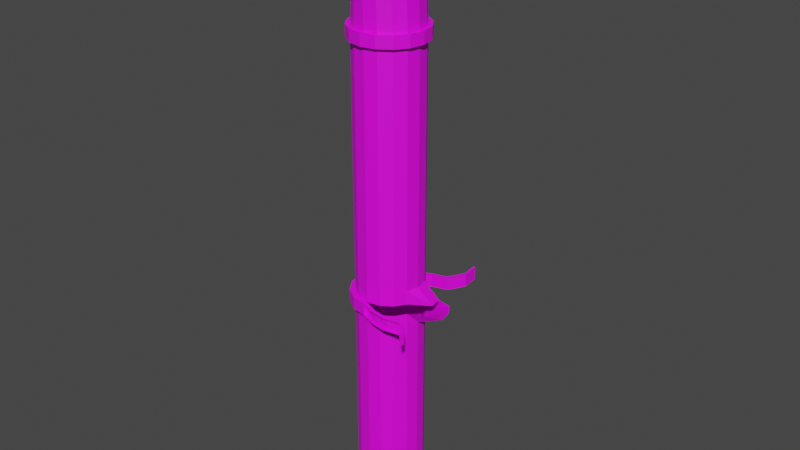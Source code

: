 # Source: pipe_dmg.blend  (saved by Blender 2.81.16; exported with 4.5.12 LTS)
import bpy
from mathutils import Matrix  # noqa: F401  (used for matrix-valued properties, if any)

bpy.ops.wm.read_factory_settings(use_empty=True)
scene = bpy.context.scene
scene.name = 'Scene'

# ---- collections
col_collection = bpy.data.collections.new('Collection'); scene.collection.children.link(col_collection)

# ---- images (referenced by path relative to the original .blend; pixels are not part of the script)
import os
ASSET_DIR = os.environ.get("B2B_ASSET_DIR", "")  # directory of the original .blend (textures are referenced by path, not embedded)
HERE = os.path.dirname(os.path.abspath(__file__))  # packed textures are extracted next to this script under _unpacked/

def load_image(name, relpath, width, height, colorspace="sRGB"):
    """Load a texture the original file referenced (path relative to the .blend, or extracted next to this script)."""
    p = next((c for c in (os.path.join(HERE, relpath), os.path.join(ASSET_DIR, relpath)) if relpath and os.path.exists(c)), "")
    if p:
        img = bpy.data.images.load(p, check_existing=True)
        img.name = name
    else:  # same state as the original file: an image datablock whose file is absent (Cycles renders it pink)
        img = bpy.data.images.new(name, width, height)
        img.source = "FILE"
        img.filepath = "//" + (relpath or name)
    img.colorspace_settings.name = colorspace
    return img
img_pipe_fixed_texture = load_image('pipe_fixed_texture', 'pipe_dmg_texture.png', 1024, 1024, 'sRGB')

# ---- materials (node trees are filled in below, after node groups)
mat_pipe_mat = bpy.data.materials.new('pipe_mat')
mat_pipe_mat.use_transparent_shadow = False

# ---- material node trees
mat_pipe_mat.use_nodes = True; mat_pipe_mat.node_tree.nodes.clear()
_N = mat_pipe_mat.node_tree.nodes; _L = mat_pipe_mat.node_tree.links
n0 = _N.new('ShaderNodeOutputMaterial'); n0.name = 'Material Output'; n0.location = (300, 300)
n1 = _N.new('ShaderNodeBsdfPrincipled'); n1.name = 'Principled BSDF'; n1.location = (10, 300)
n1.distribution = 'GGX'
n1.subsurface_method = 'BURLEY'
n1.inputs[3].default_value = 1.45
n1.inputs[27].default_value = (0.0, 0.0, 0.0, 1.0)
n1.inputs[28].default_value = 1.0
n2 = _N.new('ShaderNodeTexImage'); n2.name = 'Image Texture'; n2.location = (-405, 232)
n2.image = img_pipe_fixed_texture
_L.new(n1.outputs[0], n0.inputs[0])
_L.new(n2.outputs[0], n1.inputs[0])
n0.is_active_output = True

# ---- world
world_world = bpy.data.worlds.new('World'); scene.world = world_world
world_world.use_nodes = True; world_world.node_tree.nodes.clear()
_N = world_world.node_tree.nodes; _L = world_world.node_tree.links
n0 = _N.new('ShaderNodeOutputWorld'); n0.name = 'World Output'; n0.location = (300, 300)
n1 = _N.new('ShaderNodeBackground'); n1.name = 'Background'; n1.location = (10, 300)
n1.inputs[0].default_value = (0.05088, 0.05088, 0.05088, 1.0)
_L.new(n1.outputs[0], n0.inputs[0])
n0.is_active_output = True
world_world.color = (0.05088, 0.05088, 0.05088)
world_world.use_sun_shadow = False
world_world.sun_shadow_jitter_overblur = 0.0

# ---- meshes
me_cylinder = bpy.data.meshes.new('Cylinder')
me_cylinder.from_pydata([(8.941e-08, -0.224, 3.797), (8.941e-08, -0.224, -0.1031), (0.09946, -0.2042, -0.1031), (0.1838, -0.1479, 3.797), (0.1838, -0.1479, -0.1031), (0.2401, -0.06359, -0.1031), (0.2599, 0.03587, -0.1031), (0.2401, 0.1353, 3.797), (0.2401, 0.1353, -0.1031), (0.1838, 0.2196, 3.797), (0.1838, 0.2196, -0.1031), (0.09946, 0.276, 3.797), (0.09946, 0.276, -0.1031), (1.341e-07, 0.2958, -0.1031), (-0.09946, 0.276, -0.1031), (-0.1838, 0.2196, 3.797), (-0.1838, 0.2196, -0.1031), (-0.2401, 0.1353, -0.1031), (-0.2599, 0.03587, 3.797), (-0.2599, 0.03587, -0.1031), (-0.2401, -0.06359, 3.797), (-0.2401, -0.06359, -0.1031), (-0.1838, -0.1479, 3.797), (-0.1838, -0.1479, -0.1031), (-0.09946, -0.2042, 3.797), (-0.09946, -0.2042, -0.1031), (8.941e-08, -0.224, 4.021), (0.1718, -0.1479, 4.086), (0.2429, 0.03587, 4.113), (0.2244, 0.1353, 4.106), (-0.2429, 0.03587, 3.928), (-0.1718, -0.1479, 3.955), (0.09295, -0.2042, 4.056), (-0.09295, 0.276, 3.985), (-0.09295, -0.2042, 3.985), (0.2244, -0.06359, 4.106), (-0.1125, -0.2357, 3.71), (-0.2079, -0.172, 3.71), (0.1718, 0.2196, 4.086), (0.09295, 0.276, 4.056), (2.161e-07, 0.2958, 4.021), (-0.2716, -0.07663, 3.71), (-0.1718, 0.2196, 3.955), (-0.2244, 0.1353, 3.935), (-0.294, 0.03587, 3.71), (-0.2244, -0.06359, 3.935), (-0.2716, 0.1484, 3.71), (-0.2079, 0.2437, 3.71), (-0.1063, -0.224, 4.243), (-0.1125, 0.3075, 3.71), (0.03861, -0.1479, 4.356), (0.08305, -0.06359, 4.391), (1.383e-07, 0.3298, 3.71), (0.1125, 0.3075, 3.71), (0.2079, 0.2437, 3.71), (-0.02789, 0.276, 4.304), (-0.1063, 0.2958, 4.243), (-0.1848, 0.276, 4.182), (-0.2513, 0.2196, 4.13), (-0.2957, 0.1353, 4.096), (0.2716, 0.1484, 3.71), (0.294, 0.03587, 3.71), (-0.2513, -0.1479, 4.13), (-0.1848, -0.2042, 4.182), (0.2716, -0.07663, 3.71), (-0.02789, -0.2042, 4.304), (0.2079, -0.172, 3.71), (0.1125, -0.2357, 3.71), (0.09866, 0.03587, 4.403), (0.08305, 0.1353, 4.391), (0.03861, 0.2196, 4.356), (8.77e-08, -0.2581, 3.71), (-0.2716, 0.1484, 3.803), (-0.1125, 0.3075, 3.803), (1.383e-07, 0.3298, 3.803), (0.294, 0.03587, 3.803), (-0.3113, 0.03587, 4.083), (-0.2957, -0.06359, 4.096), (0.2716, -0.07663, 3.803), (0.1125, -0.2357, 3.803), (-0.2731, -0.224, 4.347), (-0.2234, -0.2042, 4.433), (-0.1813, -0.1479, 4.506), (-0.1532, -0.06359, 4.555), (-0.1433, 0.03587, 4.572), (-0.1532, 0.1353, 4.555), (-0.1813, 0.2196, 4.506), (-0.2234, 0.276, 4.433), (-0.2731, 0.2958, 4.347), (-0.3228, 0.276, 4.261), (-0.3649, 0.2196, 4.188), (-0.393, 0.1353, 4.139), (-0.4029, 0.03587, 4.122), (-0.393, -0.06359, 4.139), (-0.3649, -0.1479, 4.188), (-0.3228, -0.2042, 4.261), (-0.4633, -0.224, 4.38), (-0.47, -0.2042, 4.479), (-0.4758, -0.1479, 4.563), (-0.4796, -0.06359, 4.619), (-0.4809, 0.03587, 4.639), (-0.4796, 0.1353, 4.619), (-0.4758, 0.2196, 4.563), (-0.47, 0.276, 4.479), (-0.4633, 0.2958, 4.38), (-0.4565, 0.276, 4.28), (-0.4508, 0.2196, 4.196), (-0.4469, 0.1353, 4.14), (-0.4456, 0.03587, 4.12), (-0.4469, -0.06359, 4.14), (-0.4508, -0.1479, 4.196), (-0.4565, -0.2042, 4.28), (-0.1125, -0.2357, 3.803), (0.09946, -0.2042, 3.797), (-0.2079, -0.172, 3.803), (0.2401, -0.06359, 3.797), (0.2599, 0.03587, 3.797), (-0.2716, -0.07663, 3.803), (-0.294, 0.03587, 3.803), (-0.2079, 0.2437, 3.803), (1.341e-07, 0.2958, 3.797), (-0.09946, 0.276, 3.797), (0.1125, 0.3075, 3.803), (-0.2401, 0.1353, 3.797), (0.2079, 0.2437, 3.803), (0.2716, 0.1484, 3.803), (0.2079, -0.172, 3.803), (8.77e-08, -0.2581, 3.803), (8.941e-08, -0.224, 3.715), (0.09946, -0.2042, 3.715), (0.1838, -0.1479, 3.715), (0.2401, -0.06359, 3.715), (0.2599, 0.03587, 3.715), (0.2401, 0.1353, 3.715), (0.1838, 0.2196, 3.715), (0.09946, 0.276, 3.715), (1.341e-07, 0.2958, 3.715), (-0.09946, 0.276, 3.715), (-0.1838, 0.2196, 3.715), (-0.2401, 0.1353, 3.715), (-0.2599, 0.03587, 3.715), (-0.2401, -0.06359, 3.715), (-0.1838, -0.1479, 3.715), (-0.09946, -0.2042, 3.715), (8.941e-08, -0.224, 1.702), (0.09946, -0.2042, 1.702), (0.1838, -0.1479, 1.702), (0.2401, -0.06359, 1.702), (0.4854, 0.03587, 1.702), (0.4656, 0.1353, 1.702), (0.4093, 0.2196, 1.702), (0.09946, 0.276, 1.702), (1.341e-07, 0.2958, 1.702), (-0.09946, 0.276, 1.702), (-0.1838, 0.2196, 1.702), (-0.2401, 0.1353, 1.702), (-0.2599, 0.03587, 1.702), (-0.2401, -0.06359, 1.702), (-0.1838, -0.1479, 1.702), (-0.09946, -0.2042, 1.702), (0.09946, -0.2042, 1.784), (0.1838, -0.1479, 1.784), (0.2401, -0.06359, 1.784), (0.3959, 0.03587, 1.784), (0.3762, 0.1353, 1.784), (0.1838, 0.2196, 1.784), (0.09946, 0.276, 1.784), (1.341e-07, 0.2958, 1.784), (-0.09946, 0.276, 1.784), (-0.1838, 0.2196, 1.784), (-0.2401, 0.1353, 1.784), (-0.2599, 0.03587, 1.784), (-0.2401, -0.06359, 1.784), (-0.1838, -0.1479, 1.784), (-0.09946, -0.2042, 1.784), (8.941e-08, -0.224, 1.784), (8.721e-08, -0.2657, 1.695), (0.1231, -0.3142, 1.695), (0.2407, -0.3301, 1.695), (0.369, -0.3072, 1.695), (0.4646, -0.4059, 1.695), (0.2945, 0.558, 1.695), (0.2229, 0.4297, 1.695), (0.09517, 0.3934, 1.695), (1.391e-07, 0.3374, 1.695), (-0.1154, 0.3145, 1.695), (-0.2132, 0.2491, 1.695), (-0.2786, 0.1513, 1.695), (-0.3015, 0.03587, 1.695), (-0.2786, -0.07953, 1.695), (-0.2132, -0.1774, 1.695), (-0.1154, -0.2427, 1.695), (0.1231, -0.3142, 1.791), (0.2407, -0.3301, 1.791), (0.369, -0.3072, 1.791), (0.4646, -0.4059, 1.791), (0.2945, 0.558, 1.791), (0.2229, 0.4297, 1.791), (0.09517, 0.3934, 1.791), (1.391e-07, 0.3374, 1.791), (-0.1154, 0.3145, 1.791), (-0.2132, 0.2491, 1.791), (-0.2786, 0.1513, 1.791), (-0.3015, 0.03587, 1.791), (-0.2786, -0.07953, 1.791), (-0.2132, -0.1774, 1.791), (-0.1154, -0.2427, 1.791), (8.721e-08, -0.2657, 1.791), (0.2824, 0.6903, 1.695), (0.2824, 0.6903, 1.791), (0.09946, -0.2042, 1.89), (0.1838, -0.1479, 1.89), (0.2401, -0.06359, 1.89), (0.2599, 0.03587, 1.89), (0.2401, 0.1353, 1.89), (0.1838, 0.2196, 1.89), (0.09946, 0.276, 1.89), (1.341e-07, 0.2958, 1.89), (-0.09946, 0.276, 1.89), (-0.1838, 0.2196, 1.89), (-0.2401, 0.1353, 1.89), (-0.2599, 0.03587, 1.89), (-0.2401, -0.06359, 1.89), (-0.1838, -0.1479, 1.89), (-0.09946, -0.2042, 1.89), (8.941e-08, -0.224, 1.89), (0.319, 0.5375, 1.695), (0.2473, 0.4092, 1.695), (0.1196, 0.3729, 1.695), (0.02446, 0.3169, 1.695), (0.319, 0.5375, 1.791), (0.2473, 0.4092, 1.791), (0.1196, 0.3729, 1.791), (0.02446, 0.3169, 1.791), (0.3069, 0.6698, 1.695), (0.3069, 0.6698, 1.791), (0.00827, -0.2371, 1.695), (0.1314, -0.2856, 1.695), (0.2489, -0.3015, 1.695), (0.3773, -0.2786, 1.695), (0.4728, -0.3774, 1.695), (0.1314, -0.2856, 1.791), (0.2489, -0.3015, 1.791), (0.3773, -0.2786, 1.791), (0.4728, -0.3774, 1.791), (0.00827, -0.2371, 1.791), (8.941e-08, -0.224, 1.593), (0.09946, -0.2042, 1.593), (0.1838, -0.1479, 1.593), (0.2401, -0.06359, 1.593), (0.2599, 0.03587, 1.593), (0.2401, 0.1353, 1.593), (0.1838, 0.2196, 1.593), (0.09946, 0.276, 1.593), (1.341e-07, 0.2958, 1.593), (-0.09946, 0.276, 1.593), (-0.1838, 0.2196, 1.593), (-0.2401, 0.1353, 1.593), (-0.2599, 0.03587, 1.593), (-0.2401, -0.06359, 1.593), (-0.1838, -0.1479, 1.593), (-0.09946, -0.2042, 1.593)], [], [(246, 1, 2, 247), (247, 2, 4, 248), (248, 4, 5, 249), (249, 5, 6, 250), (250, 6, 8, 251), (251, 8, 10, 252), (252, 10, 12, 253), (253, 12, 13, 254), (254, 13, 14, 255), (255, 14, 16, 256), (256, 16, 17, 257), (257, 17, 19, 258), (258, 19, 21, 259), (259, 21, 23, 260), (115, 116, 28, 35), (260, 23, 25, 261), (261, 25, 1, 246), (120, 121, 33, 40), (20, 22, 31, 45), (113, 3, 27, 32), (9, 11, 39, 38), (123, 18, 30, 43), (116, 7, 29, 28), (121, 15, 42, 33), (22, 24, 34, 31), (3, 115, 35, 27), (11, 120, 40, 39), (0, 113, 32, 26), (18, 20, 45, 30), (7, 9, 38, 29), (15, 123, 43, 42), (24, 0, 26, 34), (133, 134, 54, 60), (24, 22, 114, 112), (0, 24, 112, 127), (134, 135, 53, 54), (22, 20, 117, 114), (135, 136, 52, 53), (20, 18, 118, 117), (136, 137, 49, 52), (7, 116, 75, 125), (137, 138, 47, 49), (115, 3, 126, 78), (138, 139, 46, 47), (139, 140, 44, 46), (3, 113, 79, 126), (140, 141, 41, 44), (113, 0, 127, 79), (33, 42, 58, 57), (27, 35, 51, 50), (42, 43, 59, 58), (35, 28, 68, 51), (43, 30, 76, 59), (28, 29, 69, 68), (30, 45, 77, 76), (29, 38, 70, 69), (45, 31, 62, 77), (38, 39, 55, 70), (31, 34, 63, 62), (39, 40, 56, 55), (26, 32, 65, 48), (34, 26, 48, 63), (40, 33, 57, 56), (32, 27, 50, 65), (127, 71, 67, 79), (79, 67, 66, 126), (126, 66, 64, 78), (78, 64, 61, 75), (75, 61, 60, 125), (125, 60, 54, 124), (124, 54, 53, 122), (122, 53, 52, 74), (74, 52, 49, 73), (73, 49, 47, 119), (119, 47, 46, 72), (72, 46, 44, 118), (118, 44, 41, 117), (117, 41, 37, 114), (114, 37, 36, 112), (112, 36, 71, 127), (68, 69, 85, 84), (76, 77, 93, 92), (69, 70, 86, 85), (77, 62, 94, 93), (70, 55, 87, 86), (62, 63, 95, 94), (55, 56, 88, 87), (48, 65, 81, 80), (63, 48, 80, 95), (56, 57, 89, 88), (65, 50, 82, 81), (57, 58, 90, 89), (50, 51, 83, 82), (58, 59, 91, 90), (51, 68, 84, 83), (59, 76, 92, 91), (89, 90, 106, 105), (82, 83, 99, 98), (90, 91, 107, 106), (83, 84, 100, 99), (91, 92, 108, 107), (84, 85, 101, 100), (92, 93, 109, 108), (85, 86, 102, 101), (93, 94, 110, 109), (86, 87, 103, 102), (94, 95, 111, 110), (87, 88, 104, 103), (80, 81, 97, 96), (95, 80, 96, 111), (88, 89, 105, 104), (81, 82, 98, 97), (121, 120, 74, 73), (141, 142, 37, 41), (11, 9, 124, 122), (128, 129, 67, 71), (18, 123, 72, 118), (142, 143, 36, 37), (116, 115, 78, 75), (9, 7, 125, 124), (129, 130, 66, 67), (123, 15, 119, 72), (143, 128, 71, 36), (130, 131, 64, 66), (131, 132, 61, 64), (15, 121, 73, 119), (132, 133, 60, 61), (120, 11, 122, 74), (154, 155, 187, 186), (173, 172, 204, 205), (155, 156, 188, 187), (172, 171, 203, 204), (156, 157, 189, 188), (171, 170, 202, 203), (157, 158, 190, 189), (170, 169, 201, 202), (158, 159, 191, 190), (169, 168, 200, 201), (159, 144, 176, 191), (168, 167, 199, 200), (225, 175, 160, 210), (210, 160, 161, 211), (211, 161, 162, 212), (212, 162, 163, 213), (213, 163, 164, 214), (214, 164, 165, 215), (215, 165, 166, 216), (216, 166, 167, 217), (217, 167, 168, 218), (218, 168, 169, 219), (219, 169, 170, 220), (220, 170, 171, 221), (221, 171, 172, 222), (222, 172, 173, 223), (223, 173, 174, 224), (224, 174, 175, 225), (206, 191, 176, 207), (205, 190, 191, 206), (204, 189, 190, 205), (203, 188, 189, 204), (202, 187, 188, 203), (201, 186, 187, 202), (200, 185, 186, 201), (199, 184, 185, 200), (183, 184, 229, 228), (196, 209, 235, 230), (208, 181, 226, 234), (199, 198, 232, 233), (176, 177, 237, 236), (180, 195, 244, 240), (192, 207, 245, 241), (177, 178, 238, 237), (174, 173, 205, 206), (153, 154, 186, 185), (175, 174, 206, 207), (152, 153, 185, 184), (2, 1, 25, 23, 21, 19, 17, 16, 14, 13, 12, 10, 8, 6, 5, 4), (96, 97, 98, 99, 100, 101, 102, 103, 104, 105, 106, 107, 108, 109, 110, 111), (143, 224, 225, 128), (142, 223, 224, 143), (141, 222, 223, 142), (140, 221, 222, 141), (139, 220, 221, 140), (138, 219, 220, 139), (137, 218, 219, 138), (136, 217, 218, 137), (135, 216, 217, 136), (134, 215, 216, 135), (133, 214, 215, 134), (132, 213, 214, 133), (131, 212, 213, 132), (130, 211, 212, 131), (129, 210, 211, 130), (128, 225, 210, 129), (232, 228, 229, 233), (231, 227, 228, 232), (230, 226, 227, 231), (235, 234, 226, 230), (197, 196, 230, 231), (209, 208, 234, 235), (182, 183, 228, 227), (184, 199, 233, 229), (198, 197, 231, 232), (181, 182, 227, 226), (243, 239, 240, 244), (242, 238, 239, 243), (241, 237, 238, 242), (245, 236, 237, 241), (193, 192, 241, 242), (179, 180, 240, 239), (194, 193, 242, 243), (207, 176, 236, 245), (178, 179, 239, 238), (195, 194, 243, 244), (159, 261, 246, 144), (158, 260, 261, 159), (157, 259, 260, 158), (156, 258, 259, 157), (155, 257, 258, 156), (154, 256, 257, 155), (153, 255, 256, 154), (152, 254, 255, 153), (151, 253, 254, 152), (150, 252, 253, 151), (149, 251, 252, 150), (148, 250, 251, 149), (147, 249, 250, 148), (146, 248, 249, 147), (145, 247, 248, 146), (144, 246, 247, 145)])
_uv = me_cylinder.uv_layers.new(name='UVMap')
_uv.uv.foreach_set('vector', [0.2583, 0.8708, 0.5165, 0.8708, 0.5165, 0.8998, 0.2583, 0.8998, 0.2583, 0.8998, 0.5165, 0.8998, 0.5165, 0.9288, 0.2584, 0.9288, 0.2584, 0.4647, 0.5165, 0.4647, 0.5165, 0.4937, 0.2584, 0.4937, 0.2584, 0.4937, 0.5165, 0.4937, 0.5165, 0.5227, 0.2583, 0.5227, 0.2583, 0.5227, 0.5165, 0.5227, 0.5165, 0.5517, 0.2583, 0.5517, 0.2583, 0.5517, 0.5165, 0.5517, 0.5165, 0.5807, 0.2583, 0.5807, 0.2583, 0.5807, 0.5165, 0.5807, 0.5165, 0.6097, 0.2583, 0.6097, 0.2583, 0.6097, 0.5165, 0.6097, 0.5165, 0.6388, 0.2583, 0.6388, 0.2583, 0.6388, 0.5165, 0.6388, 0.5165, 0.6678, 0.2583, 0.6678, 0.2583, 0.6678, 0.5165, 0.6678, 0.5165, 0.6968, 0.2583, 0.6968, 0.2583, 0.6968, 0.5165, 0.6968, 0.5165, 0.7258, 0.2583, 0.7258, 0.2583, 0.7258, 0.5165, 0.7258, 0.5165, 0.7548, 0.2583, 0.7548, 0.2583, 0.7548, 0.5165, 0.7548, 0.5165, 0.7838, 0.2583, 0.7838, 0.2583, 0.7838, 0.5165, 0.7838, 0.5165, 0.8128, 0.2583, 0.8128, 0.8816, 0.4313, 0.8908, 0.4586, 0.8065, 0.4853, 0.8018, 0.4578, 0.2583, 0.8128, 0.5165, 0.8128, 0.5165, 0.8418, 0.2583, 0.8418, 0.2583, 0.8418, 0.5165, 0.8418, 0.5165, 0.8708, 0.2583, 0.8708, 0.8493, 0.1394, 0.8392, 0.1652, 0.7886, 0.1448, 0.7916, 0.1153, 0.8264, 0.274, 0.8312, 0.3009, 0.7859, 0.3155, 0.7839, 0.2815, 0.8603, 0.3785, 0.8713, 0.4046, 0.798, 0.4312, 0.7946, 0.4045, 0.8713, 0.08746, 0.8603, 0.1136, 0.7946, 0.08756, 0.798, 0.06085, 0.8264, 0.218, 0.8252, 0.246, 0.7827, 0.246, 0.7839, 0.2106, 0.8908, 0.03352, 0.8816, 0.06077, 0.8018, 0.03425, 0.8065, 0.006814, 0.8392, 0.1652, 0.8312, 0.1912, 0.7859, 0.1766, 0.7886, 0.1448, 0.8312, 0.3009, 0.8392, 0.3269, 0.7886, 0.3473, 0.7859, 0.3155, 0.8713, 0.4046, 0.8816, 0.4313, 0.8018, 0.4578, 0.798, 0.4312, 0.8603, 0.1136, 0.8493, 0.1394, 0.7916, 0.1153, 0.7946, 0.08756, 0.8493, 0.3526, 0.8603, 0.3785, 0.7946, 0.4045, 0.7916, 0.3768, 0.8252, 0.246, 0.8264, 0.274, 0.7839, 0.2815, 0.7827, 0.246, 0.8816, 0.06077, 0.8713, 0.08746, 0.798, 0.06085, 0.8018, 0.03425, 0.8312, 0.1912, 0.8264, 0.218, 0.7839, 0.2106, 0.7859, 0.1766, 0.8392, 0.3269, 0.8493, 0.3526, 0.7916, 0.3768, 0.7886, 0.3473, 0.5619, 0.9046, 0.5615, 0.8745, 0.5713, 0.8744, 0.5716, 0.9046, 0.6053, 0.5956, 0.6058, 0.6274, 0.5954, 0.6275, 0.595, 0.5956, 0.605, 0.5639, 0.6053, 0.5956, 0.595, 0.5956, 0.595, 0.5638, 0.5615, 0.8745, 0.5612, 0.8444, 0.571, 0.8443, 0.5713, 0.8744, 0.6058, 0.6274, 0.6063, 0.6593, 0.596, 0.6594, 0.5954, 0.6275, 0.5612, 0.8444, 0.5609, 0.8143, 0.5707, 0.8142, 0.571, 0.8443, 0.6063, 0.6593, 0.6068, 0.6912, 0.5964, 0.6913, 0.596, 0.6594, 0.5609, 0.8143, 0.5606, 0.7841, 0.5704, 0.7842, 0.5707, 0.8142, 0.6061, 0.9051, 0.6064, 0.9353, 0.5966, 0.9354, 0.5963, 0.9052, 0.5606, 0.7841, 0.561, 0.7537, 0.571, 0.7538, 0.5704, 0.7842, 0.6071, 0.9657, 0.6099, 0.9969, 0.5991, 0.9998, 0.597, 0.9662, 0.561, 0.7537, 0.5606, 0.7226, 0.5708, 0.7225, 0.571, 0.7538, 0.5606, 0.7226, 0.5601, 0.6909, 0.5704, 0.6908, 0.5708, 0.7225, 0.6099, 0.4957, 0.6067, 0.531, 0.5953, 0.5304, 0.5983, 0.4923, 0.5601, 0.6909, 0.5596, 0.6591, 0.5699, 0.6589, 0.5704, 0.6908, 0.6067, 0.531, 0.605, 0.5639, 0.595, 0.5638, 0.5953, 0.5304, 0.7886, 0.1448, 0.7859, 0.1766, 0.7208, 0.1716, 0.7211, 0.1381, 0.798, 0.4312, 0.8018, 0.4578, 0.7195, 0.4651, 0.7206, 0.4387, 0.7859, 0.1766, 0.7839, 0.2106, 0.7205, 0.2081, 0.7208, 0.1716, 0.8018, 0.4578, 0.8065, 0.4853, 0.7179, 0.4919, 0.7195, 0.4651, 0.7839, 0.2106, 0.7827, 0.246, 0.7206, 0.246, 0.7205, 0.2081, 0.8065, 0.006814, 0.8018, 0.03425, 0.7195, 0.02701, 0.7178, 0.0002039, 0.7827, 0.246, 0.7839, 0.2815, 0.7205, 0.284, 0.7206, 0.246, 0.8018, 0.03425, 0.798, 0.06085, 0.7206, 0.05339, 0.7195, 0.02701, 0.7839, 0.2815, 0.7859, 0.3155, 0.7208, 0.3205, 0.7205, 0.284, 0.798, 0.06085, 0.7946, 0.08756, 0.7212, 0.07996, 0.7206, 0.05339, 0.7859, 0.3155, 0.7886, 0.3473, 0.7211, 0.3539, 0.7208, 0.3205, 0.7946, 0.08756, 0.7916, 0.1153, 0.7213, 0.1078, 0.7212, 0.07996, 0.7916, 0.3768, 0.7946, 0.4045, 0.7212, 0.4121, 0.7213, 0.3842, 0.7886, 0.3473, 0.7916, 0.3768, 0.7213, 0.3842, 0.7211, 0.3539, 0.7916, 0.1153, 0.7886, 0.1448, 0.7211, 0.1381, 0.7213, 0.1078, 0.7946, 0.4045, 0.798, 0.4312, 0.7206, 0.4387, 0.7212, 0.4121, 0.595, 0.5638, 0.5684, 0.5629, 0.5677, 0.5295, 0.5953, 0.5304, 0.5953, 0.5304, 0.5677, 0.5295, 0.5649, 0.4923, 0.5983, 0.4923, 0.5991, 0.9998, 0.569, 0.9993, 0.5717, 0.9653, 0.597, 0.9662, 0.597, 0.9662, 0.5717, 0.9653, 0.5719, 0.9348, 0.5966, 0.9354, 0.5966, 0.9354, 0.5719, 0.9348, 0.5716, 0.9046, 0.5963, 0.9052, 0.5963, 0.9052, 0.5716, 0.9046, 0.5713, 0.8744, 0.596, 0.875, 0.596, 0.875, 0.5713, 0.8744, 0.571, 0.8443, 0.5956, 0.8449, 0.5956, 0.8449, 0.571, 0.8443, 0.5707, 0.8142, 0.5953, 0.8148, 0.5953, 0.8148, 0.5707, 0.8142, 0.5704, 0.7842, 0.5952, 0.7844, 0.5952, 0.7844, 0.5704, 0.7842, 0.571, 0.7538, 0.5963, 0.7543, 0.5963, 0.7543, 0.571, 0.7538, 0.5708, 0.7225, 0.5965, 0.7234, 0.5965, 0.7234, 0.5708, 0.7225, 0.5704, 0.6908, 0.5964, 0.6913, 0.5964, 0.6913, 0.5704, 0.6908, 0.5699, 0.6589, 0.596, 0.6594, 0.596, 0.6594, 0.5699, 0.6589, 0.5693, 0.6271, 0.5954, 0.6275, 0.5954, 0.6275, 0.5693, 0.6271, 0.5688, 0.5951, 0.595, 0.5956, 0.595, 0.5956, 0.5688, 0.5951, 0.5684, 0.5629, 0.595, 0.5638, 0.7178, 0.0002039, 0.7195, 0.02701, 0.6471, 0.04373, 0.6387, 0.01735, 0.7206, 0.246, 0.7205, 0.284, 0.6835, 0.2793, 0.685, 0.246, 0.7195, 0.02701, 0.7206, 0.05339, 0.6543, 0.06935, 0.6471, 0.04373, 0.7205, 0.284, 0.7208, 0.3205, 0.6795, 0.3114, 0.6835, 0.2793, 0.7206, 0.05339, 0.7212, 0.07996, 0.661, 0.09512, 0.6543, 0.06935, 0.7208, 0.3205, 0.7211, 0.3539, 0.6738, 0.3418, 0.6795, 0.3114, 0.7212, 0.07996, 0.7213, 0.1078, 0.6675, 0.1219, 0.661, 0.09512, 0.7213, 0.3842, 0.7212, 0.4121, 0.6611, 0.397, 0.6675, 0.3702, 0.7211, 0.3539, 0.7213, 0.3842, 0.6675, 0.3702, 0.6738, 0.3418, 0.7213, 0.1078, 0.7211, 0.1381, 0.6738, 0.1503, 0.6675, 0.1219, 0.7212, 0.4121, 0.7206, 0.4387, 0.6543, 0.4227, 0.6611, 0.397, 0.7211, 0.1381, 0.7208, 0.1716, 0.6795, 0.1806, 0.6738, 0.1503, 0.7206, 0.4387, 0.7195, 0.4651, 0.6471, 0.4484, 0.6543, 0.4227, 0.7208, 0.1716, 0.7205, 0.2081, 0.6835, 0.2127, 0.6795, 0.1806, 0.7195, 0.4651, 0.7179, 0.4919, 0.6387, 0.4747, 0.6471, 0.4484, 0.7205, 0.2081, 0.7206, 0.246, 0.685, 0.246, 0.6835, 0.2127, 0.6738, 0.1503, 0.6795, 0.1806, 0.6564, 0.1911, 0.6402, 0.1688, 0.6543, 0.4227, 0.6471, 0.4484, 0.5671, 0.408, 0.5837, 0.385, 0.6795, 0.1806, 0.6835, 0.2127, 0.6676, 0.2168, 0.6564, 0.1911, 0.6471, 0.4484, 0.6387, 0.4747, 0.553, 0.4328, 0.5671, 0.408, 0.6835, 0.2127, 0.685, 0.246, 0.6715, 0.246, 0.6676, 0.2168, 0.6387, 0.01735, 0.6471, 0.04373, 0.567, 0.08413, 0.553, 0.05926, 0.685, 0.246, 0.6835, 0.2793, 0.6676, 0.2753, 0.6715, 0.246, 0.6471, 0.04373, 0.6543, 0.06935, 0.5837, 0.1071, 0.567, 0.08413, 0.6835, 0.2793, 0.6795, 0.3114, 0.6564, 0.301, 0.6676, 0.2753, 0.6543, 0.06935, 0.661, 0.09512, 0.6022, 0.1283, 0.5837, 0.1071, 0.6795, 0.3114, 0.6738, 0.3418, 0.6402, 0.3233, 0.6564, 0.301, 0.661, 0.09512, 0.6675, 0.1219, 0.6215, 0.1484, 0.6022, 0.1283, 0.6675, 0.3702, 0.6611, 0.397, 0.6022, 0.3638, 0.6215, 0.3436, 0.6738, 0.3418, 0.6675, 0.3702, 0.6215, 0.3436, 0.6402, 0.3233, 0.6675, 0.1219, 0.6738, 0.1503, 0.6402, 0.1688, 0.6215, 0.1484, 0.6611, 0.397, 0.6543, 0.4227, 0.5837, 0.385, 0.6022, 0.3638, 0.605, 0.7846, 0.6051, 0.8147, 0.5953, 0.8148, 0.5952, 0.7844, 0.5596, 0.6591, 0.559, 0.6272, 0.5693, 0.6271, 0.5699, 0.6589, 0.6054, 0.8448, 0.6057, 0.875, 0.596, 0.875, 0.5956, 0.8449, 0.5577, 0.5631, 0.5566, 0.5301, 0.5677, 0.5295, 0.5684, 0.5629, 0.6068, 0.6912, 0.6072, 0.7235, 0.5965, 0.7234, 0.5964, 0.6913, 0.559, 0.6272, 0.5584, 0.5953, 0.5688, 0.5951, 0.5693, 0.6271, 0.6064, 0.9353, 0.6071, 0.9657, 0.597, 0.9662, 0.5966, 0.9354, 0.6057, 0.875, 0.6061, 0.9051, 0.5963, 0.9052, 0.596, 0.875, 0.5566, 0.5301, 0.553, 0.4956, 0.5649, 0.4923, 0.5677, 0.5295, 0.6072, 0.7235, 0.6057, 0.7546, 0.5963, 0.7543, 0.5965, 0.7234, 0.5584, 0.5953, 0.5577, 0.5631, 0.5684, 0.5629, 0.5688, 0.5951, 0.5588, 0.9962, 0.5619, 0.9648, 0.5717, 0.9653, 0.569, 0.9993, 0.5619, 0.9648, 0.5621, 0.9347, 0.5719, 0.9348, 0.5717, 0.9653, 0.6057, 0.7546, 0.605, 0.7846, 0.5952, 0.7844, 0.5963, 0.7543, 0.5621, 0.9347, 0.5619, 0.9046, 0.5716, 0.9046, 0.5719, 0.9348, 0.6051, 0.8147, 0.6054, 0.8448, 0.5956, 0.8449, 0.5953, 0.8148, 0.9445, 0.2605, 0.9447, 0.2919, 0.9324, 0.292, 0.9322, 0.2603, 0.8954, 0.3859, 0.895, 0.3544, 0.9074, 0.3543, 0.9078, 0.3858, 0.9447, 0.2919, 0.9451, 0.3234, 0.9327, 0.3234, 0.9324, 0.292, 0.895, 0.3544, 0.8946, 0.323, 0.907, 0.3229, 0.9074, 0.3543, 0.9451, 0.3234, 0.9455, 0.3548, 0.9331, 0.3549, 0.9327, 0.3234, 0.8946, 0.323, 0.8942, 0.2915, 0.9066, 0.2915, 0.907, 0.3229, 0.9455, 0.3548, 0.9459, 0.3862, 0.9336, 0.3863, 0.9331, 0.3549, 0.8942, 0.2915, 0.8938, 0.26, 0.9062, 0.2601, 0.9066, 0.2915, 0.9459, 0.3862, 0.9463, 0.4177, 0.934, 0.4176, 0.9336, 0.3863, 0.8938, 0.26, 0.8941, 0.2281, 0.9069, 0.2283, 0.9062, 0.2601, 0.9463, 0.4177, 0.946, 0.4493, 0.9335, 0.4493, 0.934, 0.4176, 0.8941, 0.2281, 0.8938, 0.1951, 0.9073, 0.1954, 0.9069, 0.2283, 0.2764, 0.4063, 0.5526, 0.4063, 0.5526, 0.4353, 0.2764, 0.4353, 0.2764, 0.4353, 0.5526, 0.4353, 0.5526, 0.4643, 0.2764, 0.4643, 0.2764, 0.0002052, 0.5526, 0.0002066, 0.5526, 0.02921, 0.2764, 0.02921, 0.2764, 0.02921, 0.5526, 0.02921, 0.5526, 0.05822, 0.2764, 0.05822, 0.2764, 0.05822, 0.5526, 0.05822, 0.5526, 0.08722, 0.2764, 0.08722, 0.2764, 0.08722, 0.5526, 0.08722, 0.5526, 0.1162, 0.2764, 0.1162, 0.2764, 0.1162, 0.5526, 0.1162, 0.5526, 0.1452, 0.2764, 0.1452, 0.2764, 0.1452, 0.5526, 0.1452, 0.5526, 0.1742, 0.2764, 0.1742, 0.2764, 0.1742, 0.5526, 0.1742, 0.5526, 0.2032, 0.2764, 0.2032, 0.2764, 0.2032, 0.5526, 0.2032, 0.5526, 0.2323, 0.2764, 0.2323, 0.2764, 0.2323, 0.5526, 0.2323, 0.5526, 0.2613, 0.2764, 0.2613, 0.2764, 0.2613, 0.5526, 0.2613, 0.5526, 0.2903, 0.2764, 0.2903, 0.2764, 0.2903, 0.5526, 0.2903, 0.5526, 0.3193, 0.2764, 0.3193, 0.2764, 0.3193, 0.5526, 0.3193, 0.5526, 0.3483, 0.2764, 0.3483, 0.2764, 0.3483, 0.5526, 0.3483, 0.5526, 0.3773, 0.2764, 0.3773, 0.2764, 0.3773, 0.5526, 0.3773, 0.5526, 0.4063, 0.2764, 0.4063, 0.9081, 0.4175, 0.934, 0.4176, 0.9335, 0.4493, 0.9075, 0.4491, 0.9078, 0.3858, 0.9336, 0.3863, 0.934, 0.4176, 0.9081, 0.4175, 0.9074, 0.3543, 0.9331, 0.3549, 0.9336, 0.3863, 0.9078, 0.3858, 0.907, 0.3229, 0.9327, 0.3234, 0.9331, 0.3549, 0.9074, 0.3543, 0.9066, 0.2915, 0.9324, 0.292, 0.9327, 0.3234, 0.907, 0.3229, 0.9062, 0.2601, 0.9322, 0.2603, 0.9324, 0.292, 0.9066, 0.2915, 0.9069, 0.2283, 0.9333, 0.2289, 0.9322, 0.2603, 0.9062, 0.2601, 0.9073, 0.1954, 0.9337, 0.1967, 0.9333, 0.2289, 0.9069, 0.2283, 0.0, 0.0, 0.0, 0.0, 0.0, 0.0, 0.0, 0.0, 0.0, 0.0, 0.0, 0.0, 0.0, 0.0, 0.0, 0.0, 0.0, 0.0, 0.0, 0.0, 0.0, 0.0, 0.0, 0.0, 0.0, 0.0, 0.0, 0.0, 0.0, 0.0, 0.0, 0.0, 0.0, 0.0, 0.0, 0.0, 0.0, 0.0, 0.0, 0.0, 0.0, 0.0, 0.0, 0.0, 0.0, 0.0, 0.0, 0.0, 0.0, 0.0, 0.0, 0.0, 0.0, 0.0, 0.0, 0.0, 0.0, 0.0, 0.0, 0.0, 0.0, 0.0, 0.0, 0.0, 0.8957, 0.4174, 0.8954, 0.3859, 0.9078, 0.3858, 0.9081, 0.4175, 0.9452, 0.2294, 0.9445, 0.2605, 0.9322, 0.2603, 0.9333, 0.2289, 0.8952, 0.4488, 0.8957, 0.4174, 0.9081, 0.4175, 0.9075, 0.4491, 0.9471, 0.197, 0.9452, 0.2294, 0.9333, 0.2289, 0.9337, 0.1967, 0.6214, 0.6701, 0.6419, 0.6496, 0.6687, 0.6385, 0.6977, 0.6385, 0.7245, 0.6496, 0.745, 0.6701, 0.7561, 0.6969, 0.7561, 0.7259, 0.745, 0.7527, 0.7245, 0.7732, 0.6977, 0.7843, 0.6687, 0.7843, 0.6419, 0.7732, 0.6214, 0.7527, 0.6103, 0.7259, 0.6103, 0.6969, 0.6103, 0.5797, 0.6103, 0.5507, 0.6214, 0.5239, 0.6419, 0.5034, 0.6687, 0.4923, 0.6977, 0.4923, 0.7245, 0.5034, 0.745, 0.5239, 0.7561, 0.5507, 0.7561, 0.5797, 0.745, 0.6065, 0.7245, 0.627, 0.6977, 0.6381, 0.6687, 0.6381, 0.6419, 0.627, 0.6214, 0.6065, 0.0002041, 0.3773, 0.2764, 0.3773, 0.2764, 0.4063, 0.0002039, 0.4063, 0.000204, 0.3483, 0.2764, 0.3483, 0.2764, 0.3773, 0.0002041, 0.3773, 0.0002039, 0.3193, 0.2764, 0.3193, 0.2764, 0.3483, 0.000204, 0.3483, 0.0002039, 0.2903, 0.2764, 0.2903, 0.2764, 0.3193, 0.0002039, 0.3193, 0.0002041, 0.2613, 0.2764, 0.2613, 0.2764, 0.2903, 0.0002039, 0.2903, 0.000204, 0.2323, 0.2764, 0.2323, 0.2764, 0.2613, 0.0002041, 0.2613, 0.0002042, 0.2032, 0.2764, 0.2032, 0.2764, 0.2323, 0.000204, 0.2323, 0.0002043, 0.1742, 0.2764, 0.1742, 0.2764, 0.2032, 0.0002042, 0.2032, 0.0002046, 0.1452, 0.2764, 0.1452, 0.2764, 0.1742, 0.0002043, 0.1742, 0.0002044, 0.1162, 0.2764, 0.1162, 0.2764, 0.1452, 0.0002046, 0.1452, 0.0002044, 0.08722, 0.2764, 0.08722, 0.2764, 0.1162, 0.0002044, 0.1162, 0.0002044, 0.05822, 0.2764, 0.05822, 0.2764, 0.08722, 0.0002044, 0.08722, 0.0002046, 0.02921, 0.2764, 0.02921, 0.2764, 0.05822, 0.0002044, 0.05822, 0.0002048, 0.0002039, 0.2764, 0.0002052, 0.2764, 0.02921, 0.0002046, 0.02921, 0.000204, 0.4353, 0.2764, 0.4353, 0.2764, 0.4643, 0.0002041, 0.4643, 0.0002039, 0.4063, 0.2764, 0.4063, 0.2764, 0.4353, 0.000204, 0.4353, 0.9076, 0.1629, 0.934, 0.164, 0.9337, 0.1967, 0.9073, 0.1954, 0.908, 0.1315, 0.9339, 0.1322, 0.934, 0.164, 0.9076, 0.1629, 0.9078, 0.09995, 0.9337, 0.1006, 0.9339, 0.1322, 0.908, 0.1315, 0.9075, 0.06826, 0.9335, 0.06899, 0.9337, 0.1006, 0.9078, 0.09995, 0.0, 0.0, 0.0, 0.0, 0.0, 0.0, 0.0, 0.0, 0.0, 0.0, 0.0, 0.0, 0.0, 0.0, 0.0, 0.0, 0.0, 0.0, 0.0, 0.0, 0.0, 0.0, 0.0, 0.0, 0.9337, 0.1967, 0.9073, 0.1954, 0.9073, 0.1954, 0.9337, 0.1967, 0.0, 0.0, 0.0, 0.0, 0.0, 0.0, 0.0, 0.0, 0.0, 0.0, 0.0, 0.0, 0.0, 0.0, 0.0, 0.0, 0.9071, 0.03591, 0.9338, 0.03691, 0.9335, 0.06899, 0.9075, 0.06826, 0.9049, 0.0002039, 0.9369, 0.0009218, 0.9338, 0.03691, 0.9071, 0.03591, 0.9073, 0.4809, 0.9339, 0.4818, 0.9362, 0.5174, 0.9043, 0.5168, 0.9075, 0.4491, 0.9335, 0.4493, 0.9339, 0.4818, 0.9073, 0.4809, 0.0, 0.0, 0.0, 0.0, 0.0, 0.0, 0.0, 0.0, 0.0, 0.0, 0.0, 0.0, 0.0, 0.0, 0.0, 0.0, 0.0, 0.0, 0.0, 0.0, 0.0, 0.0, 0.0, 0.0, 0.9075, 0.4491, 0.9335, 0.4493, 0.9335, 0.4493, 0.9075, 0.4491, 0.0, 0.0, 0.0, 0.0, 0.0, 0.0, 0.0, 0.0, 0.0, 0.0, 0.0, 0.0, 0.0, 0.0, 0.0, 0.0, 0.0002042, 0.8418, 0.2583, 0.8418, 0.2583, 0.8708, 0.0002043, 0.8708, 0.0002041, 0.8128, 0.2583, 0.8128, 0.2583, 0.8418, 0.0002042, 0.8418, 0.000204, 0.7838, 0.2583, 0.7838, 0.2583, 0.8128, 0.0002041, 0.8128, 0.000204, 0.7548, 0.2583, 0.7548, 0.2583, 0.7838, 0.000204, 0.7838, 0.0002039, 0.7258, 0.2583, 0.7258, 0.2583, 0.7548, 0.000204, 0.7548, 0.000204, 0.6968, 0.2583, 0.6968, 0.2583, 0.7258, 0.0002039, 0.7258, 0.000204, 0.6678, 0.2583, 0.6678, 0.2583, 0.6968, 0.000204, 0.6968, 0.000204, 0.6388, 0.2583, 0.6388, 0.2583, 0.6678, 0.000204, 0.6678, 0.0002042, 0.6097, 0.2583, 0.6097, 0.2583, 0.6388, 0.000204, 0.6388, 0.0002043, 0.5807, 0.2583, 0.5807, 0.2583, 0.6097, 0.0002042, 0.6097, 0.0002044, 0.5517, 0.2583, 0.5517, 0.2583, 0.5807, 0.0002043, 0.5807, 0.0002046, 0.5227, 0.2583, 0.5227, 0.2583, 0.5517, 0.0002044, 0.5517, 0.0002048, 0.4937, 0.2584, 0.4937, 0.2583, 0.5227, 0.0002046, 0.5227, 0.0002051, 0.4647, 0.2584, 0.4647, 0.2584, 0.4937, 0.0002048, 0.4937, 0.0002045, 0.8998, 0.2583, 0.8998, 0.2584, 0.9288, 0.0002047, 0.9288, 0.0002043, 0.8708, 0.2583, 0.8708, 0.2583, 0.8998, 0.0002045, 0.8998])
me_cylinder.materials.append(mat_pipe_mat)
me_cylinder.use_remesh_fix_poles = True
me_cylinder.use_remesh_preserve_attributes = False
me_cylinder.use_mirror_vertex_groups = False
me_cylinder.update()

# ---- objects
ob_pipe_dmg = bpy.data.objects.new('pipe_dmg', me_cylinder)

# ---- transforms, parenting, visibility, modifiers, constraints
ob_pipe_dmg.location = (0.0, 0.0, 0.0)
ob_pipe_dmg.lineart.crease_threshold = 0.0

# ---- collection membership
col_collection.objects.link(ob_pipe_dmg)

# ---- scene / render settings (as saved in the file)
scene.frame_start = 1; scene.frame_end = 250; scene.frame_set(5)
scene.render.engine = 'BLENDER_EEVEE_NEXT'
scene.cycles.use_denoising = False
scene.cycles.samples = 128
scene.cycles.sampling_pattern = 'TABULATED_SOBOL'
scene.cycles.use_adaptive_sampling = False
scene.cycles.use_light_tree = False
scene.view_settings.view_transform = 'Filmic'
bpy.context.view_layer.update()

# ---- added for rendering (the .blend has no active camera and no usable light): camera, sun
cam_auto = bpy.data.cameras.new('AutoCamera')
cam_auto.lens = 50.0
cam_auto.sensor_width = 36.0
cam_auto.clip_end = 1000.0
ob_auto_camera = bpy.data.objects.new('AutoCamera', cam_auto)
scene.collection.objects.link(ob_auto_camera)
ob_auto_camera.location = (4.59317, -5.36696, 5.94061)
ob_auto_camera.rotation_euler = (1.09748, -7.21219e-08, 0.694738)
scene.camera = ob_auto_camera
light_auto_sun = bpy.data.lights.new('AutoSun', 'SUN')
light_auto_sun.energy = 3.0
light_auto_sun.angle = 0.0523599
ob_auto_sun = bpy.data.objects.new('AutoSun', light_auto_sun)
scene.collection.objects.link(ob_auto_sun)
ob_auto_sun.rotation_euler = (0.872665, 0.174533, 0.523599)
bpy.context.view_layer.update()
